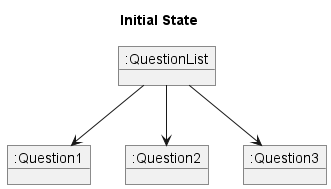

The diagram above was rendered by PlantUML. Its source (embedded in the PNG):
@startuml
title Initial State

object ":QuestionList" as QuestionList

object ":Question1" as Question1

object ":Question2" as Question2

object ":Question3" as Question3

QuestionList -->  Question1
QuestionList --> Question2
QuestionList --> Question3
@enduml